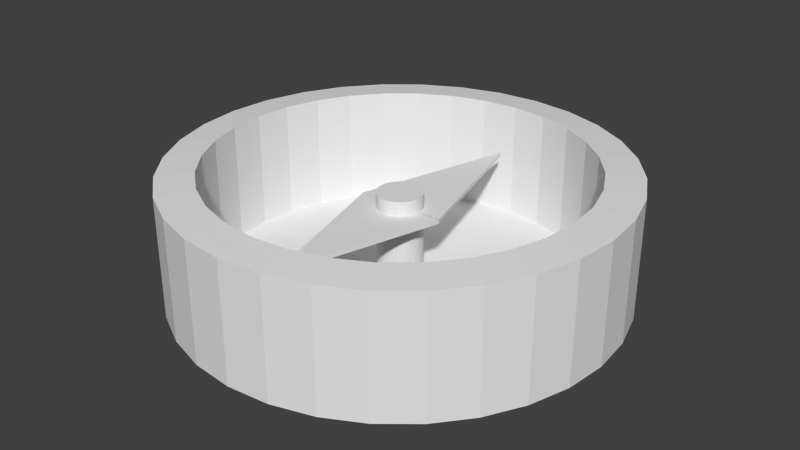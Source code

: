 # Source: compass.blend  (saved by Blender 2.76.0; exported with 4.5.12 LTS)
import bpy
from mathutils import Matrix  # noqa: F401  (used for matrix-valued properties, if any)

bpy.ops.wm.read_factory_settings(use_empty=True)
scene = bpy.context.scene
scene.name = 'Scene'

# ---- collections
col_collection_1 = bpy.data.collections.new('Collection 1'); scene.collection.children.link(col_collection_1)

# ---- world
world_world = bpy.data.worlds.new('World'); scene.world = world_world
world_world.color = (0.05088, 0.05088, 0.05088)
world_world.use_sun_shadow = False
world_world.sun_shadow_jitter_overblur = 0.0
world_world.cycles.sampling_method = 'MANUAL'
world_world.cycles.sample_map_resolution = 256

# ---- meshes
me_cube = bpy.data.meshes.new('Cube')
me_cube.from_pydata([(-0.2046, -0.0206, -0.6482), (-0.2046, -0.0206, -0.6299), (0.0, 0.7056, -0.6482), (0.0, 0.7056, -0.6299), (0.2047, -0.0206, -0.6482), (0.2047, -0.0206, -0.6299), (0.0, 0.7056, -0.6482), (0.0, 0.7056, -0.6299)], [], [(1, 3, 2, 0), (3, 7, 6, 2), (7, 5, 4, 6), (5, 1, 0, 4), (0, 2, 6, 4), (5, 7, 3, 1)])
me_cube.use_remesh_preserve_volume = False
me_cube.use_remesh_preserve_attributes = False
me_cube.use_mirror_vertex_groups = False
me_cube.update()
me_cylinder_001 = bpy.data.meshes.new('Cylinder.001')
me_cylinder_001.from_pydata([(0.0, 1.0, -1.0), (0.0, 1.0, 1.0), (0.1951, 0.9808, -1.0), (0.1951, 0.9808, 1.0), (0.3827, 0.9239, -1.0), (0.3827, 0.9239, 1.0), (0.5556, 0.8315, -1.0), (0.5556, 0.8315, 1.0), (0.7071, 0.7071, -1.0), (0.7071, 0.7071, 1.0), (0.8315, 0.5556, -1.0), (0.8315, 0.5556, 1.0), (0.9239, 0.3827, -1.0), (0.9239, 0.3827, 1.0), (0.9808, 0.1951, -1.0), (0.9808, 0.1951, 1.0), (1.0, 7.55e-08, -1.0), (1.0, 7.55e-08, 1.0), (0.9808, -0.1951, -1.0), (0.9808, -0.1951, 1.0), (0.9239, -0.3827, -1.0), (0.9239, -0.3827, 1.0), (0.8315, -0.5556, -1.0), (0.8315, -0.5556, 1.0), (0.7071, -0.7071, -1.0), (0.7071, -0.7071, 1.0), (0.5556, -0.8315, -1.0), (0.5556, -0.8315, 1.0), (0.3827, -0.9239, -1.0), (0.3827, -0.9239, 1.0), (0.1951, -0.9808, -1.0), (0.1951, -0.9808, 1.0), (-3.258e-07, -1.0, -1.0), (-3.258e-07, -1.0, 1.0), (-0.1951, -0.9808, -1.0), (-0.1951, -0.9808, 1.0), (-0.3827, -0.9239, -1.0), (-0.3827, -0.9239, 1.0), (-0.5556, -0.8315, -1.0), (-0.5556, -0.8315, 1.0), (-0.7071, -0.7071, -1.0), (-0.7071, -0.7071, 1.0), (-0.8315, -0.5556, -1.0), (-0.8315, -0.5556, 1.0), (-0.9239, -0.3827, -1.0), (-0.9239, -0.3827, 1.0), (-0.9808, -0.1951, -1.0), (-0.9808, -0.1951, 1.0), (-1.0, 9.656e-07, -1.0), (-1.0, 9.656e-07, 1.0), (-0.9808, 0.1951, -1.0), (-0.9808, 0.1951, 1.0), (-0.9239, 0.3827, -1.0), (-0.9239, 0.3827, 1.0), (-0.8315, 0.5556, -1.0), (-0.8315, 0.5556, 1.0), (-0.7071, 0.7071, -1.0), (-0.7071, 0.7071, 1.0), (-0.5556, 0.8315, -1.0), (-0.5556, 0.8315, 1.0), (-0.3827, 0.9239, -1.0), (-0.3827, 0.9239, 1.0), (-0.1951, 0.9808, -1.0), (-0.1951, 0.9808, 1.0), (0.1951, 0.9808, 3.211), (-1.883e-07, 1.0, 3.211), (0.3827, 0.9239, 3.211), (0.5556, 0.8315, 3.211), (0.7071, 0.7071, 3.211), (0.8315, 0.5556, 3.211), (0.9239, 0.3827, 3.211), (0.9808, 0.1951, 3.211), (1.0, 7.55e-08, 3.211), (0.9808, -0.1951, 3.211), (0.9239, -0.3827, 3.211), (0.8315, -0.5556, 3.211), (0.7071, -0.7071, 3.211), (0.5556, -0.8315, 3.211), (0.3827, -0.9239, 3.211), (0.1951, -0.9808, 3.211), (-5.141e-07, -1.0, 3.211), (-0.1951, -0.9808, 3.211), (-0.3827, -0.9239, 3.211), (-0.5556, -0.8315, 3.211), (-0.7071, -0.7071, 3.211), (-0.8315, -0.5556, 3.211), (-0.9239, -0.3827, 3.211), (-0.9808, -0.1951, 3.211), (-1.0, 9.656e-07, 3.211), (-0.9808, 0.1951, 3.211), (-0.9239, 0.3827, 3.211), (-0.8315, 0.5556, 3.211), (-0.7071, 0.7071, 3.211), (-0.5556, 0.8315, 3.211), (-0.3827, 0.9239, 3.211), (-0.1951, 0.9808, 3.211)], [], [(0, 1, 3, 2), (2, 3, 5, 4), (4, 5, 7, 6), (6, 7, 9, 8), (8, 9, 11, 10), (10, 11, 13, 12), (12, 13, 15, 14), (14, 15, 17, 16), (16, 17, 19, 18), (18, 19, 21, 20), (20, 21, 23, 22), (22, 23, 25, 24), (24, 25, 27, 26), (26, 27, 29, 28), (28, 29, 31, 30), (30, 31, 33, 32), (32, 33, 35, 34), (34, 35, 37, 36), (36, 37, 39, 38), (38, 39, 41, 40), (40, 41, 43, 42), (42, 43, 45, 44), (44, 45, 47, 46), (46, 47, 49, 48), (48, 49, 51, 50), (50, 51, 53, 52), (52, 53, 55, 54), (54, 55, 57, 56), (56, 57, 59, 58), (58, 59, 61, 60), (17, 15, 71, 72), (62, 63, 1, 0), (60, 61, 63, 62), (0, 2, 4, 6, 8, 10, 12, 14, 16, 18, 20, 22, 24, 26, 28, 30, 32, 34, 36, 38, 40, 42, 44, 46, 48, 50, 52, 54, 56, 58, 60, 62), (64, 65, 95, 94, 93, 92, 91, 90, 89, 88, 87, 86, 85, 84, 83, 82, 81, 80, 79, 78, 77, 76, 75, 74, 73, 72, 71, 70, 69, 68, 67, 66), (35, 33, 80, 81), (53, 51, 89, 90), (9, 7, 67, 68), (27, 25, 76, 77), (45, 43, 85, 86), (63, 61, 94, 95), (19, 17, 72, 73), (37, 35, 81, 82), (55, 53, 90, 91), (11, 9, 68, 69), (29, 27, 77, 78), (47, 45, 86, 87), (3, 1, 65, 64), (1, 63, 95, 65), (21, 19, 73, 74), (39, 37, 82, 83), (57, 55, 91, 92), (13, 11, 69, 70), (31, 29, 78, 79), (49, 47, 87, 88), (5, 3, 64, 66), (23, 21, 74, 75), (41, 39, 83, 84), (59, 57, 92, 93), (15, 13, 70, 71), (33, 31, 79, 80), (51, 49, 88, 89), (7, 5, 66, 67), (25, 23, 75, 76), (43, 41, 84, 85), (61, 59, 93, 94)])
me_cylinder_001.use_remesh_preserve_volume = False
me_cylinder_001.use_remesh_preserve_attributes = False
me_cylinder_001.use_mirror_vertex_groups = False
me_cylinder_001.update()
me_cylinder = bpy.data.meshes.new('Cylinder')
me_cylinder.from_pydata([(0.0, 1.0, -1.0), (1.992e-08, 0.8322, -0.9752), (0.1951, 0.9808, -1.0), (0.1624, 0.8162, -0.9752), (0.3827, 0.9239, -1.0), (0.3185, 0.7689, -0.9752), (0.5556, 0.8315, -1.0), (0.4624, 0.692, -0.9752), (0.7071, 0.7071, -1.0), (0.5885, 0.5885, -0.9752), (0.8315, 0.5556, -1.0), (0.692, 0.4624, -0.9752), (0.9239, 0.3827, -1.0), (0.7689, 0.3185, -0.9752), (0.9808, 0.1951, -1.0), (0.8162, 0.1624, -0.9752), (1.0, 7.55e-08, -1.0), (0.8322, 1.106e-07, -0.9752), (0.9808, -0.1951, -1.0), (0.8162, -0.1624, -0.9752), (0.9239, -0.3827, -1.0), (0.7689, -0.3185, -0.9752), (0.8315, -0.5556, -1.0), (0.692, -0.4624, -0.9752), (0.7071, -0.7071, -1.0), (0.5885, -0.5885, -0.9752), (0.5556, -0.8315, -1.0), (0.4624, -0.692, -0.9752), (0.3827, -0.9239, -1.0), (0.3185, -0.7689, -0.9752), (0.1951, -0.9808, -1.0), (0.1624, -0.8162, -0.9752), (-3.258e-07, -1.0, -1.0), (-2.513e-07, -0.8322, -0.9752), (-0.1951, -0.9808, -1.0), (-0.1624, -0.8162, -0.9752), (-0.3827, -0.9239, -1.0), (-0.3185, -0.7689, -0.9752), (-0.5556, -0.8315, -1.0), (-0.4624, -0.692, -0.9752), (-0.7071, -0.7071, -1.0), (-0.5885, -0.5885, -0.9752), (-0.8315, -0.5556, -1.0), (-0.692, -0.4624, -0.9752), (-0.9239, -0.3827, -1.0), (-0.7689, -0.3185, -0.9752), (-0.9808, -0.1951, -1.0), (-0.8162, -0.1624, -0.9752), (-1.0, 9.656e-07, -1.0), (-0.8322, 8.514e-07, -0.9752), (-0.9808, 0.1951, -1.0), (-0.8162, 0.1624, -0.9752), (-0.9239, 0.3827, -1.0), (-0.7689, 0.3185, -0.9752), (-0.8315, 0.5556, -1.0), (-0.692, 0.4624, -0.9752), (-0.7071, 0.7071, -1.0), (-0.5885, 0.5885, -0.9752), (-0.5556, 0.8315, -1.0), (-0.4624, 0.692, -0.9752), (-0.3827, 0.9239, -1.0), (-0.3185, 0.7689, -0.9752), (-0.1951, 0.9808, -1.0), (-0.1624, 0.8162, -0.9752), (0.0, 1.0, -0.9905), (0.1951, 0.9808, -0.9905), (0.3827, 0.9239, -0.9905), (0.5556, 0.8315, -0.9905), (0.7071, 0.7071, -0.9905), (0.8315, 0.5556, -0.9905), (0.9239, 0.3827, -0.9905), (0.9808, 0.1951, -0.9905), (1.0, 7.55e-08, -0.9905), (0.9808, -0.1951, -0.9905), (0.9239, -0.3827, -0.9905), (0.8315, -0.5556, -0.9905), (0.7071, -0.7071, -0.9905), (0.5556, -0.8315, -0.9905), (0.3827, -0.9239, -0.9905), (0.1951, -0.9808, -0.9905), (-3.258e-07, -1.0, -0.9905), (-0.1951, -0.9808, -0.9905), (-0.3827, -0.9239, -0.9905), (-0.5556, -0.8315, -0.9905), (-0.7071, -0.7071, -0.9905), (-0.8315, -0.5556, -0.9905), (-0.9239, -0.3827, -0.9905), (-0.9808, -0.1951, -0.9905), (-1.0, 9.656e-07, -0.9905), (-0.9808, 0.1951, -0.9905), (-0.9239, 0.3827, -0.9905), (-0.8315, 0.5556, -0.9905), (-0.7071, 0.7071, -0.9905), (-0.5556, 0.8315, -0.9905), (-0.3827, 0.9239, -0.9905), (-0.1951, 0.9808, -0.9905), (0.1624, 0.8162, -0.4402), (2.683e-08, 0.8322, -0.4402), (6.912e-09, 1.0, -0.4554), (0.3185, 0.7689, -0.4402), (0.4624, 0.692, -0.4402), (0.5885, 0.5885, -0.4402), (0.692, 0.4624, -0.4402), (0.7689, 0.3185, -0.4402), (0.8162, 0.1624, -0.4402), (0.8322, 1.339e-07, -0.4402), (0.8162, -0.1624, -0.4402), (0.7689, -0.3185, -0.4402), (0.692, -0.4624, -0.4402), (0.5885, -0.5885, -0.4402), (0.4624, -0.692, -0.4402), (0.3185, -0.7689, -0.4402), (0.1624, -0.8162, -0.4402), (-2.443e-07, -0.8322, -0.4402), (-0.1624, -0.8162, -0.4402), (-0.3185, -0.7689, -0.4402), (-0.4624, -0.692, -0.4402), (-0.5885, -0.5885, -0.4402), (-0.692, -0.4624, -0.4402), (-0.7689, -0.3185, -0.4402), (-0.8162, -0.1624, -0.4402), (-0.8322, 8.747e-07, -0.4402), (-0.8162, 0.1624, -0.4402), (-0.7689, 0.3185, -0.4402), (-0.692, 0.4624, -0.4402), (-0.5885, 0.5885, -0.4402), (-0.4624, 0.692, -0.4402), (-0.3185, 0.7689, -0.4402), (-0.1624, 0.8162, -0.4402), (0.1951, 0.9808, -0.4554), (0.3827, 0.9239, -0.4554), (0.5556, 0.8315, -0.4554), (0.7071, 0.7071, -0.4554), (0.8315, 0.5556, -0.4554), (0.9239, 0.3827, -0.4554), (0.9808, 0.1951, -0.4554), (1.0, 9.877e-08, -0.4554), (0.9808, -0.1951, -0.4554), (0.9239, -0.3827, -0.4554), (0.8315, -0.5556, -0.4554), (0.7071, -0.7071, -0.4554), (0.5556, -0.8315, -0.4554), (0.3827, -0.9239, -0.4554), (0.1951, -0.9808, -0.4554), (-3.189e-07, -1.0, -0.4554), (-0.1951, -0.9808, -0.4554), (-0.3827, -0.9239, -0.4554), (-0.5556, -0.8315, -0.4554), (-0.7071, -0.7071, -0.4554), (-0.8315, -0.5556, -0.4554), (-0.9239, -0.3827, -0.4554), (-0.9808, -0.1951, -0.4554), (-1.0, 9.889e-07, -0.4554), (-0.9808, 0.1951, -0.4554), (-0.9239, 0.3827, -0.4554), (-0.8315, 0.5556, -0.4554), (-0.7071, 0.7071, -0.4554), (-0.5556, 0.8315, -0.4554), (-0.3827, 0.9239, -0.4554), (-0.1951, 0.9808, -0.4554)], [], [(68, 67, 131, 132), (51, 53, 123, 122), (64, 95, 159, 98), (69, 68, 132, 133), (33, 35, 114, 113), (95, 94, 158, 159), (15, 17, 105, 104), (70, 69, 133, 134), (71, 70, 134, 135), (49, 51, 122, 121), (72, 71, 135, 136), (31, 33, 113, 112), (13, 15, 104, 103), (73, 72, 136, 137), (74, 73, 137, 138), (47, 49, 121, 120), (75, 74, 138, 139), (29, 31, 112, 111), (11, 13, 103, 102), (76, 75, 139, 140), (63, 1, 97, 128), (77, 76, 140, 141), (45, 47, 120, 119), (78, 77, 141, 142), (27, 29, 111, 110), (79, 78, 142, 143), (9, 11, 102, 101), (61, 63, 128, 127), (80, 79, 143, 144), (43, 45, 119, 118), (3, 1, 63, 61, 59, 57, 55, 53, 51, 49, 47, 45, 43, 41, 39, 37, 35, 33, 31, 29, 27, 25, 23, 21, 19, 17, 15, 13, 11, 9, 7, 5), (81, 80, 144, 145), (25, 27, 110, 109), (0, 2, 4, 6, 8, 10, 12, 14, 16, 18, 20, 22, 24, 26, 28, 30, 32, 34, 36, 38, 40, 42, 44, 46, 48, 50, 52, 54, 56, 58, 60, 62), (60, 94, 95, 62), (62, 95, 64, 0), (58, 93, 94, 60), (56, 92, 93, 58), (54, 91, 92, 56), (52, 90, 91, 54), (50, 89, 90, 52), (48, 88, 89, 50), (46, 87, 88, 48), (44, 86, 87, 46), (42, 85, 86, 44), (40, 84, 85, 42), (38, 83, 84, 40), (36, 82, 83, 38), (34, 81, 82, 36), (32, 80, 81, 34), (30, 79, 80, 32), (28, 78, 79, 30), (26, 77, 78, 28), (24, 76, 77, 26), (22, 75, 76, 24), (20, 74, 75, 22), (18, 73, 74, 20), (16, 72, 73, 18), (14, 71, 72, 16), (12, 70, 71, 14), (10, 69, 70, 12), (8, 68, 69, 10), (6, 67, 68, 8), (4, 66, 67, 6), (2, 65, 66, 4), (0, 64, 65, 2), (98, 97, 96, 129), (129, 96, 99, 130), (130, 99, 100, 131), (131, 100, 101, 132), (132, 101, 102, 133), (133, 102, 103, 134), (134, 103, 104, 135), (135, 104, 105, 136), (136, 105, 106, 137), (137, 106, 107, 138), (138, 107, 108, 139), (139, 108, 109, 140), (140, 109, 110, 141), (141, 110, 111, 142), (142, 111, 112, 143), (143, 112, 113, 144), (144, 113, 114, 145), (145, 114, 115, 146), (146, 115, 116, 147), (147, 116, 117, 148), (148, 117, 118, 149), (149, 118, 119, 150), (150, 119, 120, 151), (151, 120, 121, 152), (152, 121, 122, 153), (153, 122, 123, 154), (154, 123, 124, 155), (155, 124, 125, 156), (156, 125, 126, 157), (157, 126, 127, 158), (159, 128, 97, 98), (158, 127, 128, 159), (94, 93, 157, 158), (67, 66, 130, 131), (17, 19, 106, 105), (93, 92, 156, 157), (35, 37, 115, 114), (66, 65, 129, 130), (1, 3, 96, 97), (92, 91, 155, 156), (53, 55, 124, 123), (65, 64, 98, 129), (91, 90, 154, 155), (19, 21, 107, 106), (90, 89, 153, 154), (37, 39, 116, 115), (89, 88, 152, 153), (55, 57, 125, 124), (3, 5, 99, 96), (88, 87, 151, 152), (21, 23, 108, 107), (87, 86, 150, 151), (39, 41, 117, 116), (86, 85, 149, 150), (57, 59, 126, 125), (5, 7, 100, 99), (85, 84, 148, 149), (23, 25, 109, 108), (84, 83, 147, 148), (41, 43, 118, 117), (83, 82, 146, 147), (59, 61, 127, 126), (82, 81, 145, 146), (7, 9, 101, 100)])
me_cylinder.use_remesh_preserve_volume = False
me_cylinder.use_remesh_preserve_attributes = False
me_cylinder.use_mirror_vertex_groups = False
me_cylinder.update()
me_cube_001 = bpy.data.meshes.new('Cube.001')
me_cube_001.from_pydata([(-0.2046, -0.0206, -0.6482), (-0.2046, -0.0206, -0.6299), (0.0, 0.7056, -0.6482), (0.0, 0.7056, -0.6299), (0.2047, -0.0206, -0.6482), (0.2047, -0.0206, -0.6299), (0.0, 0.7056, -0.6482), (0.0, 0.7056, -0.6299)], [], [(1, 3, 2, 0), (3, 7, 6, 2), (7, 5, 4, 6), (5, 1, 0, 4), (0, 2, 6, 4), (5, 7, 3, 1)])
me_cube_001.use_remesh_preserve_volume = False
me_cube_001.use_remesh_preserve_attributes = False
me_cube_001.use_mirror_vertex_groups = False
me_cube_001.update()

# ---- objects
ob_cube = bpy.data.objects.new('Cube', me_cube)
ob_cylinder_001 = bpy.data.objects.new('Cylinder.001', me_cylinder_001)
ob_cylinder = bpy.data.objects.new('Cylinder', me_cylinder)
ob_cube_001 = bpy.data.objects.new('Cube.001', me_cube_001)

# ---- transforms, parenting, visibility, modifiers, constraints
ob_cube.location = (0.0, 0.02, 1.0)
ob_cube.lineart.crease_threshold = 0.0
ob_cylinder_001.location = (0.0, 0.0, 0.1109)
ob_cylinder_001.scale = (0.1011, 0.1011, 0.1011)
ob_cylinder_001.lineart.crease_threshold = 0.0
ob_cylinder.location = (0.0, 0.0, 1.0)
ob_cylinder.lineart.crease_threshold = 0.0
ob_cube_001.location = (0.0, -0.02, 1.0)
ob_cube_001.rotation_euler = (0.0, 0.0, 3.142)
ob_cube_001.lineart.crease_threshold = 0.0

# ---- collection membership
col_collection_1.objects.link(ob_cube)
col_collection_1.objects.link(ob_cylinder_001)
col_collection_1.objects.link(ob_cylinder)
col_collection_1.objects.link(ob_cube_001)

# ---- scene / render settings (as saved in the file)
scene.frame_start = 1; scene.frame_end = 250; scene.frame_set(0)
scene.render.engine = 'CYCLES'
scene.render.resolution_percentage = 50
scene.render.dither_intensity = 0.0
scene.cycles.use_denoising = False
scene.cycles.samples = 10
scene.cycles.sampling_pattern = 'TABULATED_SOBOL'
scene.cycles.light_sampling_threshold = 0.0
scene.cycles.use_adaptive_sampling = False
scene.cycles.use_light_tree = False
scene.cycles.blur_glossy = 0.0
scene.cycles.pixel_filter_type = 'GAUSSIAN'
scene.cycles.sample_clamp_indirect = 0.0
scene.view_settings.view_transform = 'Standard'
bpy.context.view_layer.update()

# ---- added for rendering (the .blend has no active camera and no usable light): camera, sun
cam_auto = bpy.data.cameras.new('AutoCamera')
cam_auto.lens = 50.0
cam_auto.sensor_width = 36.0
cam_auto.clip_end = 1000.0
ob_auto_camera = bpy.data.objects.new('AutoCamera', cam_auto)
scene.collection.objects.link(ob_auto_camera)
ob_auto_camera.location = (2.6677, -3.20123, 2.41406)
ob_auto_camera.rotation_euler = (1.09748, -7.21219e-08, 0.694738)
scene.camera = ob_auto_camera
light_auto_sun = bpy.data.lights.new('AutoSun', 'SUN')
light_auto_sun.energy = 3.0
light_auto_sun.angle = 0.0523599
ob_auto_sun = bpy.data.objects.new('AutoSun', light_auto_sun)
scene.collection.objects.link(ob_auto_sun)
ob_auto_sun.rotation_euler = (0.872665, 0.174533, 0.523599)
bpy.context.view_layer.update()
